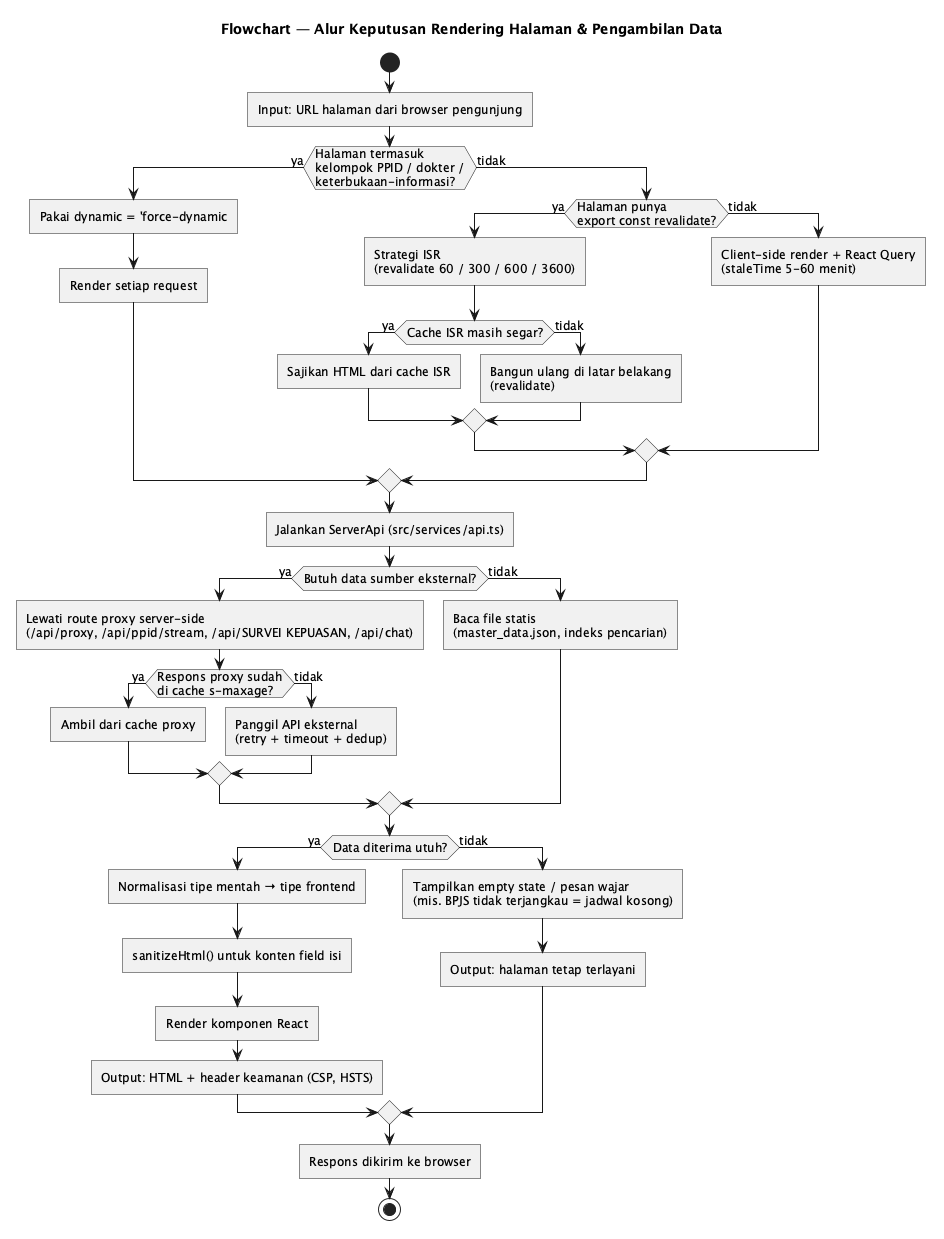

The diagram above was rendered by PlantUML. Its source (embedded in the PNG):
@startuml
skinparam backgroundStyle white
skinparam shadowing false
skinparam roundcorner 0
skinparam defaultFontSize 12
title Flowchart — Alur Keputusan Rendering Halaman & Pengambilan Data

start

:Input: URL halaman dari browser pengunjung;

if (Halaman termasuk\nkelompok PPID / dokter /\nketerbukaan-informasi?) then (ya)
  :Pakai dynamic = 'force-dynamic;
  :Render setiap request;
else (tidak)
  if (Halaman punya\nexport const revalidate?) then (ya)
    :Strategi ISR\n(revalidate 60 / 300 / 600 / 3600);
    if (Cache ISR masih segar?) then (ya)
      :Sajikan HTML dari cache ISR;
    else (tidak)
      :Bangun ulang di latar belakang\n(revalidate);
    endif
  else (tidak)
    :Client-side render + React Query\n(staleTime 5-60 menit);
  endif
endif

:Jalankan ServerApi (src/services/api.ts);

if (Butuh data sumber eksternal?) then (ya)
  :Lewati route proxy server-side
  (/api/proxy, /api/ppid/stream, /api/SURVEI KEPUASAN, /api/chat);
  if (Respons proxy sudah\ndi cache s-maxage?) then (ya)
    :Ambil dari cache proxy;
  else (tidak)
    :Panggil API eksternal\n(retry + timeout + dedup);
  endif
else (tidak)
  :Baca file statis\n(master_data.json, indeks pencarian);
endif

if (Data diterima utuh?) then (ya)
  :Normalisasi tipe mentah → tipe frontend;
  :sanitizeHtml() untuk konten field isi;
  :Render komponen React;
  :Output: HTML + header keamanan (CSP, HSTS);
else (tidak)
  :Tampilkan empty state / pesan wajar
  (mis. BPJS tidak terjangkau = jadwal kosong);
  :Output: halaman tetap terlayani;
endif

:Respons dikirim ke browser;
stop

@enduml